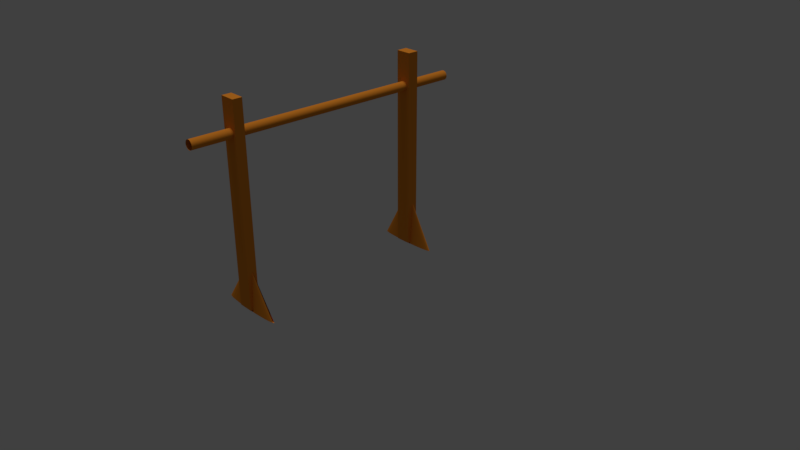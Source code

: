 # Source: wood3.blend  (saved by Blender 2.78.0; exported with 4.5.12 LTS)
import bpy
from mathutils import Matrix  # noqa: F401  (used for matrix-valued properties, if any)

bpy.ops.wm.read_factory_settings(use_empty=True)
scene = bpy.context.scene
scene.name = 'Scene'

# ---- collections
col_collection_1 = bpy.data.collections.new('Collection 1'); scene.collection.children.link(col_collection_1)

# ---- materials (node trees are filled in below, after node groups)
mat_material = bpy.data.materials.new('Material')
mat_material.alpha_threshold = 0.0
mat_material.use_transparent_shadow = False
mat_material.diffuse_color = (0.8, 0.2636, 0.02578, 1.0)
mat_material.roughness = 0.5
mat_material.line_color = (0.0, 0.0, 0.0, 1.0)

# ---- material node trees

# ---- world
world_world = bpy.data.worlds.new('World'); scene.world = world_world
world_world.color = (0.05088, 0.05088, 0.05088)
world_world.use_sun_shadow = False
world_world.sun_shadow_jitter_overblur = 0.0
world_world.cycles.sampling_method = 'MANUAL'

# ---- cameras
cam_camera_001 = bpy.data.cameras.new('Camera.001')
cam_camera_001.clip_end = 100.0
cam_camera_001.lens = 35.0
cam_camera_001.sensor_width = 32.0
cam_camera_001.sensor_height = 18.0
cam_camera_001.dof.focus_distance = 0.0
cam_camera_001.dof.aperture_fstop = 128.0
cam_camera_001.dof.aperture_blades = 6

# ---- lights
light_hemi = bpy.data.lights.new('Hemi', 'SUN')
light_hemi.transmission_factor = 0.0
light_hemi.angle = 0.1993
light_hemi.energy = 1.0
light_hemi.shadow_buffer_clip_start = 0.5
light_hemi.shadow_soft_size = 0.1
light_hemi.shadow_cascade_max_distance = 1000.0

# ---- meshes
me_cone = bpy.data.meshes.new('Cone')
me_cone.from_pydata([(0.02037, -61.81, -0.9701), (0.225, -61.83, -0.9701), (0.4217, -61.89, -0.9701), (0.603, -61.98, -0.9701), (0.762, -62.1, -0.9701), (0.8924, -62.26, -0.9701), (0.9893, -62.43, -0.9701), (1.049, -62.62, -0.9701), (1.069, -62.81, -0.9701), (0.02037, -62.81, 0.7055), (1.049, -63.01, -0.9701), (0.9893, -63.19, -0.9701), (0.8924, -63.37, -0.9701), (0.762, -63.52, -0.9701), (0.603, -63.64, -0.9701), (0.4217, -63.74, -0.9701), (0.225, -63.79, -0.9701), (0.02037, -63.81, -0.9701), (-0.1842, -63.79, -0.9701), (-0.381, -63.74, -0.9701), (-0.5623, -63.64, -0.9701), (-0.7212, -63.52, -0.9701), (-0.8517, -63.37, -0.9701), (-0.9486, -63.19, -0.9701), (-1.008, -63.01, -0.9701), (-1.028, -62.81, -0.9701), (-1.008, -62.62, -0.9701), (-0.9486, -62.43, -0.9701), (-0.8517, -62.26, -0.9701), (-0.7212, -62.1, -0.9701), (-0.5623, -61.98, -0.9701), (-0.381, -61.89, -0.9701), (-0.1842, -61.83, -0.9701), (0.0, 1.0, -1.0), (0.1951, 0.9808, -1.0), (0.3827, 0.9239, -1.0), (0.5556, 0.8315, -1.0), (0.7071, 0.7071, -1.0), (0.8315, 0.5556, -1.0), (0.9239, 0.3827, -1.0), (0.9808, 0.1951, -1.0), (1.0, 0.0, -1.0), (0.0, 0.0, 1.0), (0.9808, -0.1951, -1.0), (0.9239, -0.3827, -1.0), (0.8315, -0.5556, -1.0), (0.7071, -0.7071, -1.0), (0.5556, -0.8315, -1.0), (0.3827, -0.9239, -1.0), (0.1951, -0.9808, -1.0), (-3.258e-07, -1.0, -1.0), (-0.1951, -0.9808, -1.0), (-0.3827, -0.9239, -1.0), (-0.5556, -0.8315, -1.0), (-0.7071, -0.7071, -1.0), (-0.8315, -0.5556, -1.0), (-0.9239, -0.3827, -1.0), (-0.9808, -0.1951, -1.0), (-1.0, 9.656e-07, -1.0), (-0.9808, 0.1951, -1.0), (-0.9239, 0.3827, -1.0), (-0.8315, 0.5556, -1.0), (-0.7071, 0.7071, -1.0), (-0.5556, 0.8315, -1.0), (-0.3827, 0.9239, -1.0), (-0.1951, 0.9808, -1.0), (-0.0255, -76.95, 4.741), (-0.0255, 15.55, 4.654), (0.00305, -76.95, 4.745), (0.00305, 15.55, 4.657), (0.0305, -76.95, 4.754), (0.0305, 15.55, 4.666), (0.0558, -76.95, 4.769), (0.0558, 15.55, 4.681), (0.07798, -76.95, 4.789), (0.07798, 15.55, 4.702), (0.09618, -76.94, 4.813), (0.09618, 15.55, 4.726), (0.1097, -76.94, 4.841), (0.1097, 15.56, 4.754), (0.118, -76.94, 4.872), (0.118, 15.56, 4.785), (0.1208, -76.94, 4.904), (0.1208, 15.56, 4.816), (0.118, -76.93, 4.935), (0.118, 15.56, 4.848), (0.1097, -76.93, 4.966), (0.1097, 15.57, 4.878), (0.09618, -76.93, 4.994), (0.09618, 15.57, 4.906), (0.07798, -76.93, 5.018), (0.07798, 15.57, 4.931), (0.0558, -76.92, 5.038), (0.0558, 15.57, 4.951), (0.0305, -76.92, 5.053), (0.0305, 15.57, 4.966), (0.003049, -76.92, 5.063), (0.003049, 15.57, 4.975), (-0.0255, -76.92, 5.066), (-0.0255, 15.57, 4.978), (-0.05405, -76.92, 5.063), (-0.05405, 15.57, 4.975), (-0.0815, -76.92, 5.053), (-0.0815, 15.57, 4.966), (-0.1068, -76.92, 5.038), (-0.1068, 15.57, 4.951), (-0.129, -76.93, 5.018), (-0.129, 15.57, 4.931), (-0.1472, -76.93, 4.994), (-0.1472, 15.57, 4.906), (-0.1607, -76.93, 4.966), (-0.1607, 15.57, 4.878), (-0.169, -76.93, 4.935), (-0.169, 15.56, 4.848), (-0.1718, -76.94, 4.904), (-0.1718, 15.56, 4.816), (-0.169, -76.94, 4.872), (-0.169, 15.56, 4.785), (-0.1607, -76.94, 4.841), (-0.1607, 15.56, 4.754), (-0.1472, -76.94, 4.813), (-0.1472, 15.55, 4.726), (-0.129, -76.95, 4.789), (-0.129, 15.55, 4.702), (-0.1068, -76.95, 4.769), (-0.1068, 15.55, 4.681), (-0.0815, -76.95, 4.754), (-0.0815, 15.55, 4.666), (-0.05405, -76.95, 4.745), (-0.05405, 15.55, 4.657), (-0.268, -1.996, -0.9286), (-0.268, -1.996, 5.99), (-0.268, 1.504, -0.9286), (-0.268, 1.504, 5.99), (0.2198, -1.996, -0.9286), (0.2198, -1.996, 5.99), (0.2198, 1.504, -0.9286), (0.2198, 1.504, 5.99), (0.1984, -61.42, -0.9078), (0.1984, -64.42, -0.9078), (-0.2894, -64.42, -0.9078), (-0.2894, -61.42, -0.9078), (0.1984, -61.42, 5.957), (0.1984, -64.42, 5.957), (-0.2894, -64.42, 5.957), (-0.2894, -61.42, 5.957)], [], [(33, 42, 34), (34, 42, 35), (35, 42, 36), (36, 42, 37), (37, 42, 38), (38, 42, 39), (39, 42, 40), (40, 42, 41), (41, 42, 43), (43, 42, 44), (44, 42, 45), (45, 42, 46), (46, 42, 47), (47, 42, 48), (48, 42, 49), (51, 42, 52), (52, 42, 53), (53, 42, 54), (54, 42, 55), (55, 42, 56), (56, 42, 57), (59, 42, 60), (60, 42, 61), (61, 42, 62), (62, 42, 63), (63, 42, 64), (64, 42, 65), (65, 42, 33), (49, 57, 40), (65, 33, 34), (34, 35, 36), (36, 37, 38), (38, 39, 36), (40, 41, 43), (43, 44, 40), (45, 46, 49), (47, 48, 49), (49, 50, 51), (51, 52, 53), (53, 54, 55), (55, 56, 57), (57, 58, 59), (59, 60, 61), (61, 62, 65), (63, 64, 65), (65, 34, 40), (36, 39, 40), (40, 44, 45), (46, 47, 49), (49, 51, 57), (53, 55, 57), (57, 59, 65), (62, 63, 65), (34, 36, 40), (40, 45, 49), (51, 53, 57), (59, 61, 65), (65, 40, 57), (0, 9, 1), (1, 9, 2), (2, 9, 3), (3, 9, 4), (4, 9, 5), (5, 9, 6), (6, 9, 7), (10, 9, 11), (11, 9, 12), (12, 9, 13), (13, 9, 14), (14, 9, 15), (15, 9, 16), (18, 9, 19), (19, 9, 20), (20, 9, 21), (21, 9, 22), (22, 9, 23), (23, 9, 24), (24, 9, 25), (25, 9, 26), (26, 9, 27), (27, 9, 28), (28, 9, 29), (29, 9, 30), (30, 9, 31), (31, 9, 32), (32, 9, 0), (20, 31, 19), (32, 0, 17), (1, 2, 16), (3, 4, 13), (5, 6, 12), (7, 8, 10), (10, 11, 7), (12, 13, 4), (14, 15, 3), (16, 17, 0), (18, 19, 32), (20, 21, 29), (22, 23, 28), (24, 25, 26), (26, 27, 24), (28, 29, 21), (30, 31, 20), (0, 1, 16), (4, 5, 12), (7, 11, 6), (13, 14, 3), (17, 18, 32), (21, 22, 28), (24, 27, 23), (29, 30, 20), (2, 15, 16), (11, 12, 6), (19, 31, 32), (27, 28, 23), (3, 15, 2), (67, 68, 66), (69, 70, 68), (71, 72, 70), (73, 74, 72), (75, 76, 74), (77, 78, 76), (79, 80, 78), (81, 82, 80), (83, 84, 82), (85, 86, 84), (87, 88, 86), (89, 90, 88), (91, 92, 90), (93, 94, 92), (95, 96, 94), (97, 98, 96), (98, 101, 100), (100, 103, 102), (102, 105, 104), (104, 107, 106), (106, 109, 108), (108, 111, 110), (110, 113, 112), (112, 115, 114), (114, 117, 116), (116, 119, 118), (118, 121, 120), (120, 123, 122), (122, 125, 124), (124, 127, 126), (89, 109, 107), (126, 129, 128), (128, 67, 66), (67, 69, 68), (69, 71, 70), (71, 73, 72), (73, 75, 74), (75, 77, 76), (77, 79, 78), (79, 81, 80), (81, 83, 82), (83, 85, 84), (85, 87, 86), (87, 89, 88), (89, 91, 90), (91, 93, 92), (93, 95, 94), (95, 97, 96), (97, 99, 98), (98, 99, 101), (100, 101, 103), (102, 103, 105), (104, 105, 107), (106, 107, 109), (108, 109, 111), (110, 111, 113), (112, 113, 115), (114, 115, 117), (116, 117, 119), (118, 119, 121), (120, 121, 123), (122, 123, 125), (124, 125, 127), (71, 69, 129), (67, 129, 69), (127, 125, 71), (123, 121, 75), (119, 117, 81), (115, 113, 85), (111, 109, 87), (107, 105, 91), (103, 101, 95), (99, 97, 101), (95, 93, 103), (91, 89, 107), (87, 85, 113), (83, 81, 117), (79, 77, 119), (75, 73, 123), (71, 129, 127), (125, 73, 71), (117, 115, 83), (109, 89, 87), (101, 97, 95), (93, 105, 103), (85, 83, 115), (77, 121, 119), (125, 123, 73), (113, 111, 87), (93, 91, 105), (81, 79, 119), (121, 77, 75), (126, 127, 129), (128, 129, 67), (131, 132, 130), (133, 136, 132), (137, 134, 136), (135, 130, 134), (136, 130, 132), (133, 135, 137), (131, 133, 132), (133, 137, 136), (137, 135, 134), (135, 131, 130), (136, 134, 130), (133, 131, 135), (139, 141, 138), (145, 143, 142), (142, 139, 138), (143, 140, 139), (144, 141, 140), (138, 145, 142), (139, 140, 141), (145, 144, 143), (142, 143, 139), (143, 144, 140), (144, 145, 141), (138, 141, 145)])
_uv = me_cone.uv_layers.new(name='UVMap')
_uv.uv.foreach_set('vector', [0.6632, 0.1122, 0.6594, 0.2006, 0.6555, 0.1122, 0.6537, 0.2026, 0.6498, 0.291, 0.6459, 0.2026, 0.6441, 0.2929, 0.6441, 0.3814, 0.6363, 0.2932, 0.6441, 0.1123, 0.6441, 0.2008, 0.6363, 0.1127, 0.6345, 0.02203, 0.6345, 0.1105, 0.6268, 0.02237, 0.6345, 0.2026, 0.6345, 0.2911, 0.6268, 0.203, 0.6632, 0.2024, 0.6594, 0.2908, 0.6555, 0.2024, 0.6441, 0.3832, 0.6441, 0.4717, 0.6363, 0.3835, 0.6632, 0.293, 0.6594, 0.3814, 0.6555, 0.293, 0.5732, 0.2765, 0.5732, 0.365, 0.5654, 0.2768, 0.6345, 0.1123, 0.6345, 0.2008, 0.6268, 0.1127, 0.6537, 0.1123, 0.6498, 0.2007, 0.6459, 0.1123, 0.6537, 0.02203, 0.6498, 0.1104, 0.6459, 0.02203, 0.5828, 0.2765, 0.5828, 0.365, 0.575, 0.2768, 0.6345, 0.2929, 0.6345, 0.3814, 0.6268, 0.2932, 0.6345, 0.3832, 0.6345, 0.4717, 0.6268, 0.3835, 0.6632, 0.02203, 0.6594, 0.1104, 0.6555, 0.02203, 0.4111, 0.2765, 0.4111, 0.365, 0.4034, 0.2768, 0.5828, 0.4571, 0.5828, 0.5455, 0.575, 0.4574, 0.4111, 0.4571, 0.4111, 0.5455, 0.4034, 0.4574, 0.6537, 0.3832, 0.6498, 0.4716, 0.6459, 0.3832, 0.5732, 0.3668, 0.5732, 0.4553, 0.5654, 0.3671, 0.6441, 0.02203, 0.6441, 0.1105, 0.6363, 0.02237, 0.6441, 0.2026, 0.6441, 0.2911, 0.6363, 0.203, 0.5732, 0.4571, 0.5732, 0.5455, 0.5654, 0.4574, 0.4111, 0.3668, 0.4111, 0.4553, 0.4034, 0.3671, 0.6537, 0.293, 0.6498, 0.3814, 0.6459, 0.293, 0.6632, 0.3832, 0.6594, 0.4716, 0.6555, 0.3832, 0.5161, 0.6494, 0.5161, 0.5935, 0.5721, 0.6494, 0.6849, 0.1835, 0.6926, 0.1827, 0.7003, 0.1835, 0.6845, 0.4944, 0.6923, 0.4936, 0.7, 0.4944, 0.7, 0.4859, 0.6923, 0.4866, 0.6845, 0.4859, 0.6853, 0.5747, 0.6777, 0.5732, 0.7006, 0.5732, 0.7003, 0.1801, 0.6926, 0.1809, 0.6849, 0.1801, 0.6853, 0.588, 0.6777, 0.5865, 0.7006, 0.5865, 0.5163, 0.5478, 0.5089, 0.55, 0.486, 0.5478, 0.7, 0.491, 0.6923, 0.4918, 0.6845, 0.491, 0.6931, 0.5898, 0.6854, 0.5906, 0.6777, 0.5898, 0.7, 0.4884, 0.6923, 0.4892, 0.6845, 0.4884, 0.5807, 0.5502, 0.5884, 0.5495, 0.5962, 0.5502, 0.5635, 0.5502, 0.5712, 0.5495, 0.5789, 0.5502, 0.6845, 0.484, 0.6923, 0.4833, 0.7, 0.484, 0.598, 0.5502, 0.6057, 0.5495, 0.6134, 0.5502, 0.675, 0.08353, 0.6824, 0.08128, 0.7053, 0.08353, 0.6777, 0.5806, 0.6854, 0.5799, 0.6931, 0.5806, 0.675, 0.3496, 0.6878, 0.341, 0.7309, 0.3496, 0.7053, 0.08942, 0.6824, 0.09167, 0.675, 0.08942, 0.7053, 0.08535, 0.6824, 0.0876, 0.675, 0.08535, 0.7006, 0.5831, 0.693, 0.5847, 0.6777, 0.5831, 0.7309, 0.3618, 0.7181, 0.3703, 0.675, 0.3618, 0.675, 0.07946, 0.6901, 0.07645, 0.7053, 0.07946, 0.675, 0.36, 0.6878, 0.3514, 0.7309, 0.36, 0.6777, 0.578, 0.6853, 0.5765, 0.7006, 0.578, 0.719, 0.05112, 0.7047, 0.05703, 0.675, 0.05112, 0.6827, 0.4833, 0.6547, 0.4949, 0.6268, 0.4833, 0.665, 0.4716, 0.6793, 0.4657, 0.709, 0.4716, 0.665, 0.4639, 0.6793, 0.458, 0.709, 0.4639, 0.5557, 0.5521, 0.5952, 0.5916, 0.5161, 0.5916, 0.6732, 0.1011, 0.6732, 0.1783, 0.665, 0.1015, 0.6831, 0.1801, 0.6801, 0.2573, 0.675, 0.1801, 0.6929, 0.2593, 0.6904, 0.3366, 0.6848, 0.2593, 0.7026, 0.3722, 0.7026, 0.4497, 0.6946, 0.3724, 0.7123, 0.3722, 0.7123, 0.4499, 0.7044, 0.3724, 0.6941, 0.6354, 0.6941, 0.7133, 0.6863, 0.6357, 0.7219, 0.1006, 0.7219, 0.1787, 0.7141, 0.1009, 0.7134, 0.6146, 0.7134, 0.6928, 0.7057, 0.6151, 0.6748, 0.6354, 0.6693, 0.7133, 0.667, 0.6354, 0.7026, 0.2593, 0.7026, 0.3372, 0.6947, 0.2599, 0.6928, 0.1006, 0.6928, 0.1783, 0.6849, 0.1012, 0.683, 0.2593, 0.683, 0.3368, 0.675, 0.2599, 0.6731, 0.1801, 0.6731, 0.2575, 0.665, 0.1807, 0.6731, 0.3722, 0.6731, 0.4494, 0.665, 0.3725, 0.683, 0.3722, 0.683, 0.4495, 0.675, 0.3724, 0.7026, 0.1006, 0.7026, 0.1781, 0.6946, 0.1008, 0.7123, 0.2593, 0.7123, 0.337, 0.7044, 0.2595, 0.6845, 0.6354, 0.6845, 0.7133, 0.6766, 0.6357, 0.7219, 0.2593, 0.7191, 0.3373, 0.7141, 0.2593, 0.7219, 0.452, 0.7219, 0.5302, 0.7141, 0.4524, 0.5828, 0.377, 0.5828, 0.4553, 0.575, 0.3775, 0.7219, 0.3722, 0.7169, 0.4502, 0.7141, 0.3722, 0.7123, 0.1006, 0.7123, 0.1787, 0.7044, 0.1011, 0.7039, 0.6146, 0.7039, 0.6925, 0.696, 0.6152, 0.6928, 0.3722, 0.6928, 0.4499, 0.6848, 0.3728, 0.683, 0.101, 0.6774, 0.1783, 0.675, 0.101, 0.6731, 0.293, 0.6731, 0.3703, 0.665, 0.2935, 0.6732, 0.02203, 0.6732, 0.09928, 0.665, 0.02249, 0.6304, 0.5346, 0.6999, 0.5417, 0.6268, 0.5417, 0.6758, 0.5732, 0.6758, 0.5813, 0.5971, 0.5739, 0.7044, 0.5063, 0.7021, 0.5141, 0.6268, 0.5063, 0.7362, 0.02203, 0.7306, 0.02778, 0.675, 0.02203, 0.6636, 0.6454, 0.6568, 0.6492, 0.6197, 0.6454, 0.5336, 0.5478, 0.5258, 0.5486, 0.5181, 0.5478, 0.6826, 0.09848, 0.675, 0.09689, 0.698, 0.09689, 0.681, 0.0493, 0.675, 0.04414, 0.7309, 0.04414, 0.641, 0.7333, 0.6366, 0.7266, 0.7065, 0.7266, 0.5739, 0.6436, 0.5739, 0.6354, 0.6527, 0.6428, 0.6268, 0.5045, 0.629, 0.4967, 0.7044, 0.5045, 0.675, 0.03535, 0.6805, 0.0296, 0.7362, 0.03535, 0.5739, 0.6492, 0.5807, 0.6454, 0.6178, 0.6492, 0.4034, 0.5482, 0.4111, 0.5474, 0.4188, 0.5482, 0.6903, 0.09349, 0.698, 0.09507, 0.675, 0.09507, 0.7249, 0.03716, 0.7309, 0.04232, 0.675, 0.04232, 0.6565, 0.7352, 0.6609, 0.7419, 0.591, 0.7419, 0.6759, 0.5831, 0.6743, 0.5911, 0.5971, 0.5831, 0.7252, 0.05885, 0.7187, 0.06336, 0.675, 0.05885, 0.4768, 0.5502, 0.4539, 0.5478, 0.4842, 0.5478, 0.6415, 0.7248, 0.6366, 0.7185, 0.7024, 0.7185, 0.6268, 0.4815, 0.6284, 0.4735, 0.7056, 0.4815, 0.675, 0.0697, 0.6815, 0.06518, 0.7252, 0.0697, 0.4292, 0.5478, 0.4521, 0.5502, 0.4218, 0.5502, 0.6876, 0.5435, 0.6926, 0.5498, 0.6268, 0.5498, 0.7025, 0.5252, 0.6298, 0.5327, 0.6268, 0.5252, 0.6822, 0.07463, 0.675, 0.07152, 0.7123, 0.07152, 0.6268, 0.5234, 0.6995, 0.5159, 0.7025, 0.5234, 0.6952, 0.453, 0.7024, 0.4561, 0.665, 0.4561, 0.5856, 0.7423, 0.5161, 0.7352, 0.5892, 0.7352, 0.9991, 0.7458, 0.511, 0.7543, 0.5109, 0.7458, 0.9967, 0.8206, 0.5067, 0.8291, 0.5065, 0.8205, 0.9954, 0.9685, 0.5018, 0.9771, 0.5014, 0.9685, 0.4996, 0.9475, 0.001377, 0.9562, 0.0009091, 0.9475, 0.5046, 0.8312, 0.001473, 0.84, 0.0009091, 0.8312, 0.5091, 0.7886, 0.0009862, 0.7974, 0.0009091, 0.7885, 0.5125, 0.6599, 0.0009873, 0.6688, 0.0009091, 0.6599, 0.5143, 0.5845, 0.001622, 0.5934, 0.0009091, 0.5845, 0.5143, 0.606, 0.00162, 0.615, 0.0009091, 0.606, 0.5125, 0.6922, 0.001596, 0.7011, 0.0009091, 0.6921, 0.5091, 0.7565, 0.0009867, 0.7654, 0.0009091, 0.7565, 0.5046, 0.8205, 0.001473, 0.8293, 0.0009091, 0.8206, 0.4996, 0.9159, 0.001377, 0.9246, 0.0009091, 0.9159, 0.9954, 0.9054, 0.5018, 0.914, 0.5014, 0.9054, 0.9967, 0.8524, 0.5067, 0.861, 0.5065, 0.8524, 0.9991, 0.7992, 0.511, 0.8077, 0.5109, 0.7992, 0.5065, 0.8736, 0.9946, 0.8822, 0.5065, 0.8821, 0.5065, 0.8312, 0.9967, 0.8397, 0.5064, 0.8397, 0.5015, 0.9265, 0.9954, 0.9351, 0.5014, 0.9351, 0.0009977, 0.9686, 0.4996, 0.9773, 0.0009091, 0.9773, 0.0009966, 0.8736, 0.5046, 0.8824, 0.0009091, 0.8824, 0.001698, 0.7672, 0.5098, 0.776, 0.0009091, 0.776, 0.001001, 0.6384, 0.5125, 0.6473, 0.0009091, 0.6473, 0.001007, 0.5629, 0.5143, 0.5718, 0.0009091, 0.5718, 0.001001, 0.6168, 0.5143, 0.6257, 0.0009091, 0.6258, 0.001746, 0.6814, 0.5132, 0.6903, 0.0009091, 0.6903, 0.001699, 0.7244, 0.5098, 0.7332, 0.0009091, 0.7332, 0.0009966, 0.863, 0.5046, 0.8718, 0.0009091, 0.8718, 0.001001, 0.9054, 0.4996, 0.9141, 0.0009091, 0.9141, 0.4968, 0.9791, 0.9906, 0.9877, 0.4967, 0.9877, 0.6249, 0.5502, 0.6152, 0.5502, 0.6159, 0.5493, 0.5065, 0.8418, 0.9967, 0.8504, 0.5064, 0.8503, 0.5065, 0.8633, 0.9946, 0.8718, 0.5065, 0.8718, 0.999, 0.7778, 0.9991, 0.7864, 0.5109, 0.7864, 0.9965, 0.8099, 0.9967, 0.8185, 0.5065, 0.8185, 0.9951, 0.958, 0.9954, 0.9667, 0.5014, 0.9666, 0.4992, 0.9265, 0.4996, 0.9352, 0.0009091, 0.9352, 0.5041, 0.8524, 0.5046, 0.8612, 0.0009091, 0.8612, 0.5085, 0.7458, 0.5091, 0.7546, 0.0009091, 0.7547, 0.5118, 0.6491, 0.5125, 0.658, 0.0009091, 0.6581, 0.5136, 0.6276, 0.5143, 0.6365, 0.0009091, 0.6365, 0.5136, 0.5952, 0.5143, 0.6042, 0.0009091, 0.6042, 0.5118, 0.6706, 0.5125, 0.6796, 0.0009091, 0.6796, 0.5085, 0.7351, 0.5091, 0.7439, 0.0009091, 0.7439, 0.5041, 0.8418, 0.5046, 0.8506, 0.0009091, 0.8506, 0.4992, 0.937, 0.4996, 0.9457, 0.0009091, 0.9457, 0.9951, 0.937, 0.9954, 0.9456, 0.5015, 0.9456, 0.9964, 0.8842, 0.9967, 0.8928, 0.5064, 0.8928, 0.979, 0.9895, 0.979, 0.9981, 0.4909, 0.9981, 0.5109, 0.7565, 0.9991, 0.7565, 0.999, 0.765, 0.5015, 0.9475, 0.9917, 0.9475, 0.9916, 0.9561, 0.5014, 0.9159, 0.9954, 0.9159, 0.9953, 0.9246, 0.0009091, 0.8948, 0.4996, 0.8949, 0.4995, 0.9036, 0.0009091, 0.8843, 0.5046, 0.8842, 0.5045, 0.893, 0.0009091, 0.7779, 0.5091, 0.7778, 0.509, 0.7867, 0.0009091, 0.7136, 0.5125, 0.7136, 0.5124, 0.7226, 0.0009091, 0.5521, 0.5143, 0.5521, 0.5142, 0.561, 0.0009091, 0.5737, 0.5143, 0.5737, 0.5142, 0.5826, 0.0009091, 0.7029, 0.5125, 0.7029, 0.5124, 0.7118, 0.0009091, 0.7992, 0.5091, 0.7992, 0.509, 0.8081, 0.0009091, 0.8099, 0.5046, 0.8099, 0.5045, 0.8187, 0.0009091, 0.9581, 0.4996, 0.958, 0.4995, 0.9667, 0.0009091, 0.9791, 0.4949, 0.9791, 0.4948, 0.9877, 0.4163, 0.2903, 0.4152, 0.2905, 0.4129, 0.2903, 0.4141, 0.2965, 0.4129, 0.2964, 0.4152, 0.2964, 0.414, 0.2818, 0.4129, 0.2813, 0.4184, 0.2813, 0.6857, 0.2163, 0.6849, 0.2154, 0.6938, 0.2154, 0.6852, 0.1988, 0.6849, 0.1975, 0.6962, 0.1975, 0.6849, 0.1927, 0.6851, 0.1914, 0.6964, 0.1927, 0.6849, 0.2107, 0.6854, 0.2096, 0.6956, 0.2107, 0.6849, 0.2216, 0.6858, 0.2208, 0.6931, 0.2216, 0.4129, 0.2863, 0.414, 0.2859, 0.4174, 0.2863, 0.4141, 0.2944, 0.4152, 0.2945, 0.4129, 0.2945, 0.4173, 0.2836, 0.4184, 0.2841, 0.4129, 0.2841, 0.693, 0.2181, 0.6938, 0.219, 0.6849, 0.219, 0.6959, 0.2006, 0.6962, 0.2018, 0.6849, 0.2018, 0.6964, 0.1945, 0.6962, 0.1957, 0.6849, 0.1945, 0.6956, 0.2125, 0.695, 0.2136, 0.6849, 0.2125, 0.6931, 0.2235, 0.6922, 0.2243, 0.6849, 0.2235, 0.4174, 0.2881, 0.414, 0.2885, 0.4129, 0.2881, 0.4129, 0.2765, 0.4194, 0.2765, 0.4184, 0.2771, 0.6849, 0.1896, 0.6849, 0.1884, 0.6964, 0.1894, 0.6545, 0.6365, 0.6641, 0.6354, 0.6647, 0.6365, 0.4129, 0.2926, 0.4152, 0.2923, 0.4163, 0.2926, 0.4194, 0.2795, 0.4129, 0.2795, 0.4139, 0.2789, 0.6963, 0.1853, 0.6965, 0.1865, 0.6849, 0.1865, 0.6647, 0.6383, 0.6551, 0.6394, 0.6545, 0.6383, 0.576, 0.3727, 0.575, 0.372, 0.5824, 0.372, 0.6849, 0.2077, 0.6853, 0.2066, 0.696, 0.2077, 0.5814, 0.3745, 0.5824, 0.3752, 0.575, 0.3752, 0.696, 0.2036, 0.6955, 0.2048, 0.6849, 0.2036, 0.6545, 0.6412, 0.6641, 0.6412, 0.6634, 0.6421, 0.5015, 0.8948, 0.9917, 0.8949, 0.9916, 0.9034, 0.0009091, 0.9895, 0.4891, 0.9896, 0.489, 0.9981, 0.1394, 0.5503, 0.0009091, 0.2765, 0.1394, 0.2765, 0.5828, 0.2747, 0.5635, 0.0009091, 0.5828, 0.0009091, 0.1394, 0.2747, 0.0009091, 0.0009091, 0.1394, 0.0009091, 0.5616, 0.5502, 0.5423, 0.2765, 0.5616, 0.2765, 0.6559, 0.6703, 0.5161, 0.6703, 0.6533, 0.6512, 0.6559, 0.6913, 0.5161, 0.6913, 0.6533, 0.6722, 0.42, 0.2747, 0.2815, 0.2747, 0.2815, 0.0009091, 0.4016, 0.5503, 0.3823, 0.5503, 0.3823, 0.2765, 0.2797, 0.2747, 0.1412, 0.2747, 0.1412, 0.0009091, 0.5616, 0.2747, 0.5423, 0.2747, 0.5423, 0.0009091, 0.7124, 0.6128, 0.5739, 0.6128, 0.5739, 0.5935, 0.6559, 0.6931, 0.5188, 0.7122, 0.5161, 0.6931, 0.5161, 0.7333, 0.6348, 0.714, 0.6348, 0.7333, 0.6941, 0.6336, 0.5739, 0.6336, 0.691, 0.6146, 0.2599, 0.5481, 0.1412, 0.2765, 0.2599, 0.2765, 0.6249, 0.546, 0.6056, 0.2743, 0.6249, 0.2743, 0.5405, 0.546, 0.4218, 0.2743, 0.5405, 0.2743, 0.6056, 0.0009091, 0.6249, 0.2725, 0.6056, 0.2725, 0.5971, 0.5714, 0.5971, 0.5521, 0.7158, 0.5521, 0.7455, 0.02021, 0.6268, 0.02021, 0.6268, 0.0009091, 0.3804, 0.5481, 0.2617, 0.5481, 0.2617, 0.2765, 0.6038, 0.2732, 0.5846, 0.2718, 0.6038, 0.0009091, 0.5405, 0.2725, 0.4218, 0.2725, 0.4218, 0.0009091, 0.5846, 0.275, 0.6038, 0.2764, 0.5846, 0.5473])
me_cone.materials.append(None)
me_cone.materials.append(None)
me_cone.materials.append(None)
me_cone.materials.append(None)
me_cone.materials.append(None)
me_cone.use_remesh_preserve_volume = False
me_cone.use_remesh_preserve_attributes = False
me_cone.use_mirror_vertex_groups = False
me_cone.update()

# ---- objects
ob_hemi = bpy.data.objects.new('Hemi', light_hemi)
ob_cone = bpy.data.objects.new('Cone', me_cone)
ob_camera = bpy.data.objects.new('Camera', cam_camera_001)

# ---- transforms, parenting, visibility, modifiers, constraints
ob_hemi.location = (0.0208, -0.2186, 6.074)
ob_hemi.lineart.crease_threshold = 0.0
ob_cone.location = (-0.01648, 0.7036, 0.3046)
ob_cone.scale = (0.41, 0.04, 0.37)
ob_cone.lineart.crease_threshold = 0.0
ob_cone.material_slots[0].link = 'OBJECT'; ob_cone.material_slots[0].material = mat_material
ob_camera.location = (7.481, -6.508, 5.344)
ob_camera.rotation_euler = (1.109, 4.011e-09, 0.8149)
ob_camera.lineart.crease_threshold = 0.0

# ---- collection membership
col_collection_1.objects.link(ob_hemi)
col_collection_1.objects.link(ob_cone)
col_collection_1.objects.link(ob_camera)

# ---- scene / render settings (as saved in the file)
scene.camera = ob_camera
scene.frame_start = 1; scene.frame_end = 250; scene.frame_set(1)
scene.render.engine = 'BLENDER_EEVEE_NEXT'
scene.render.image_settings.color_mode = 'RGB'
scene.render.resolution_percentage = 50
scene.render.dither_intensity = 0.0
scene.cycles.use_denoising = False
scene.cycles.samples = 128
scene.cycles.sampling_pattern = 'TABULATED_SOBOL'
scene.cycles.light_sampling_threshold = 0.0
scene.cycles.use_adaptive_sampling = False
scene.cycles.use_light_tree = False
scene.cycles.blur_glossy = 0.0
scene.cycles.sample_clamp_indirect = 0.0
scene.view_settings.view_transform = 'Standard'
bpy.context.view_layer.update()
